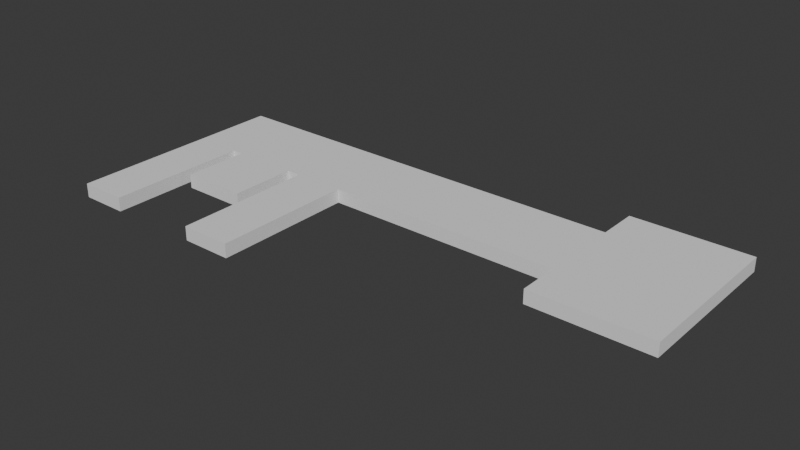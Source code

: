 # Source: Key_Gold.blend  (saved by Blender 4.0.36; exported with 4.5.12 LTS)
import bpy
from mathutils import Matrix  # noqa: F401  (used for matrix-valued properties, if any)

bpy.ops.wm.read_factory_settings(use_empty=True)
scene = bpy.context.scene
scene.name = 'Scene'

# ---- collections
col_collection = bpy.data.collections.new('Collection'); scene.collection.children.link(col_collection)

# ---- world
world_world = bpy.data.worlds.new('World'); scene.world = world_world
world_world.use_nodes = True; world_world.node_tree.nodes.clear()
_N = world_world.node_tree.nodes; _L = world_world.node_tree.links
n0 = _N.new('ShaderNodeOutputWorld'); n0.name = 'World Output'; n0.location = (300, 300)
n1 = _N.new('ShaderNodeBackground'); n1.name = 'Background'; n1.location = (10, 300)
n1.inputs[0].default_value = (0.05088, 0.05088, 0.05088, 1.0)
_L.new(n1.outputs[0], n0.inputs[0])
n0.is_active_output = True
world_world.color = (0.05088, 0.05088, 0.05088)
world_world.use_sun_shadow = False
world_world.sun_shadow_jitter_overblur = 0.0

# ---- meshes
me_cube_001 = bpy.data.meshes.new('Cube.001')
me_cube_001.from_pydata([(-0.05, -0.05, -0.05), (-0.05, -0.05, 0.05), (-0.05, 0.05, -0.05), (-0.05, 0.05, 0.05), (0.03466, 0.05, -0.05), (0.03466, 0.05, 0.05), (0.03466, -0.05, -0.05), (0.03466, -0.05, 0.05), (0.03466, -0.1, -0.05), (0.03466, -0.1, 0.05), (0.03466, 0.1, 0.05), (0.03466, 0.1, -0.05), (0.05825, -0.1, 0.05), (0.05825, -0.1, -0.05), (0.05825, 0.1, 0.05), (0.05825, 0.1, -0.05), (-0.04048, 0.05, -0.05), (-0.04048, -0.05, 0.05), (-0.04048, 0.05, 0.05), (-0.04048, -0.05, -0.05), (-0.03829, 0.05, 0.05), (-0.03829, -0.05, -0.05), (-0.03829, 0.05, -0.05), (-0.03829, -0.05, 0.05), (-0.02523, 0.05, 0.05), (-0.02523, -0.05, -0.05), (-0.02523, 0.05, -0.05), (-0.02523, -0.05, 0.05), (-0.02238, 0.05, 0.05), (-0.02238, -0.05, -0.05), (-0.02238, 0.05, -0.05), (-0.02238, -0.05, 0.05), (-0.01231, 0.05, 0.05), (-0.01231, -0.05, -0.05), (-0.01231, 0.05, -0.05), (-0.01231, -0.05, 0.05), (-0.05, -0.2217, -0.05), (-0.05, -0.2217, 0.05), (-0.04048, -0.2217, 0.05), (-0.04048, -0.2217, -0.05), (-0.01231, -0.2198, 0.05), (-0.02238, -0.2198, 0.05), (-0.02238, -0.2198, -0.05), (-0.01231, -0.2198, -0.05), (-0.02523, -0.1302, 0.05), (-0.03829, -0.1302, 0.05), (-0.03829, -0.1302, -0.05), (-0.02523, -0.1302, -0.05)], [], [(0, 1, 3, 2), (1, 0, 36, 37), (18, 3, 1, 17), (34, 4, 6, 33), (34, 32, 5, 4), (7, 6, 8, 9), (14, 10, 9, 12), (4, 5, 10, 11), (14, 15, 11, 10), (13, 12, 9, 8), (13, 15, 14, 12), (13, 8, 11, 15), (2, 3, 18, 16), (2, 16, 19, 0), (20, 18, 17, 23), (21, 23, 17, 19), (21, 25, 47, 46), (24, 20, 23, 27), (16, 18, 20, 22), (16, 22, 21, 19), (28, 24, 27, 31), (29, 31, 27, 25), (22, 20, 24, 26), (22, 26, 25, 21), (31, 29, 42, 41), (32, 28, 31, 35), (26, 24, 28, 30), (26, 30, 29, 25), (5, 32, 35, 7), (6, 7, 35, 33), (30, 28, 32, 34), (30, 34, 33, 29), (39, 38, 37, 36), (17, 1, 37, 38), (19, 17, 38, 39), (0, 19, 39, 36), (43, 40, 41, 42), (33, 35, 40, 43), (29, 33, 43, 42), (35, 31, 41, 40), (47, 44, 45, 46), (27, 23, 45, 44), (23, 21, 46, 45), (25, 27, 44, 47)])
_uv = me_cube_001.uv_layers.new(name='UVMap')
_uv.uv.foreach_set('vector', [0.375, 0.0, 0.625, 0.0, 0.625, 0.25, 0.375, 0.25, 0.625, 0.0, 0.375, 0.0, 0.375, 0.0, 0.625, 0.0, 0.8512, 0.5, 0.875, 0.5, 0.875, 0.75, 0.8512, 0.75, 0.2192, 0.5, 0.3366, 0.5, 0.3366, 0.75, 0.2192, 0.75, 0.375, 0.3442, 0.625, 0.3442, 0.625, 0.4616, 0.375, 0.4616, 0.625, 0.7884, 0.375, 0.7884, 0.375, 0.7884, 0.625, 0.7884, 0.0, 0.0, 0.625, 0.4616, 0.625, 0.7884, 0.0, 0.0, 0.375, 0.4616, 0.625, 0.4616, 0.625, 0.4616, 0.375, 0.4616, 0.0, 0.0, 0.0, 0.0, 0.375, 0.4616, 0.625, 0.4616, 0.0, 0.0, 0.0, 0.0, 0.625, 0.7884, 0.375, 0.7884, 0.0, 0.0, 0.0, 0.0, 0.0, 0.0, 0.0, 0.0, 0.0, 0.0, 0.375, 0.7884, 0.375, 0.4616, 0.0, 0.0, 0.375, 0.25, 0.625, 0.25, 0.625, 0.2738, 0.375, 0.2738, 0.125, 0.5, 0.1488, 0.5, 0.1488, 0.75, 0.125, 0.75, 0.8457, 0.5, 0.8512, 0.5, 0.8512, 0.75, 0.8457, 0.75, 0.375, 0.9707, 0.625, 0.9707, 0.625, 0.9762, 0.375, 0.9762, 0.1543, 0.75, 0.1869, 0.75, 0.1869, 0.75, 0.1543, 0.75, 0.8131, 0.5, 0.8457, 0.5, 0.8457, 0.75, 0.8131, 0.75, 0.375, 0.2738, 0.625, 0.2738, 0.625, 0.2793, 0.375, 0.2793, 0.1488, 0.5, 0.1543, 0.5, 0.1543, 0.75, 0.1488, 0.75, 0.806, 0.5, 0.8131, 0.5, 0.8131, 0.75, 0.806, 0.75, 0.375, 0.9309, 0.625, 0.931, 0.625, 0.9381, 0.375, 0.9381, 0.375, 0.2793, 0.625, 0.2793, 0.625, 0.3119, 0.375, 0.3119, 0.1543, 0.5, 0.1869, 0.5, 0.1869, 0.75, 0.1543, 0.75, 0.625, 0.931, 0.375, 0.9309, 0.375, 0.9309, 0.625, 0.931, 0.7808, 0.5, 0.806, 0.5, 0.806, 0.75, 0.7808, 0.75, 0.375, 0.3119, 0.625, 0.3119, 0.625, 0.319, 0.375, 0.319, 0.1869, 0.5, 0.194, 0.5, 0.194, 0.75, 0.1869, 0.75, 0.6634, 0.5, 0.7808, 0.5, 0.7808, 0.75, 0.6634, 0.75, 0.375, 0.7884, 0.625, 0.7884, 0.625, 0.9058, 0.375, 0.9058, 0.375, 0.319, 0.625, 0.319, 0.625, 0.3442, 0.375, 0.3442, 0.194, 0.5, 0.2192, 0.5, 0.2192, 0.75, 0.194, 0.75, 0.375, 0.9762, 0.625, 0.9762, 0.625, 1.0, 0.375, 1.0, 0.8512, 0.75, 0.875, 0.75, 0.875, 0.75, 0.8512, 0.75, 0.375, 0.9762, 0.625, 0.9762, 0.625, 0.9762, 0.375, 0.9762, 0.125, 0.75, 0.1488, 0.75, 0.1488, 0.75, 0.125, 0.75, 0.375, 0.9058, 0.625, 0.9058, 0.625, 0.931, 0.375, 0.9309, 0.375, 0.9058, 0.625, 0.9058, 0.625, 0.9058, 0.375, 0.9058, 0.194, 0.75, 0.2192, 0.75, 0.2192, 0.75, 0.194, 0.75, 0.7808, 0.75, 0.806, 0.75, 0.806, 0.75, 0.7808, 0.75, 0.375, 0.9381, 0.625, 0.9381, 0.625, 0.9707, 0.375, 0.9707, 0.8131, 0.75, 0.8457, 0.75, 0.8457, 0.75, 0.8131, 0.75, 0.625, 0.9707, 0.375, 0.9707, 0.375, 0.9707, 0.625, 0.9707, 0.375, 0.9381, 0.625, 0.9381, 0.625, 0.9381, 0.375, 0.9381])
me_cube_001.update()

# ---- objects
ob_cube = bpy.data.objects.new('Cube', me_cube_001)

# ---- transforms, parenting, visibility, modifiers, constraints
ob_cube.location = (0.0, 0.0, 0.0)
ob_cube.scale = (6.063, 1.0, -0.1679)

# ---- collection membership
col_collection.objects.link(ob_cube)

# ---- scene / render settings (as saved in the file)
scene.frame_start = 1; scene.frame_end = 250; scene.frame_set(0)
scene.render.engine = 'BLENDER_EEVEE_NEXT'
scene.cycles.sampling_pattern = 'TABULATED_SOBOL'
bpy.context.view_layer.update()

# ---- added for rendering (the .blend has no active camera and no usable light): camera, sun
cam_auto = bpy.data.cameras.new('AutoCamera')
cam_auto.lens = 50.0
cam_auto.sensor_width = 36.0
cam_auto.clip_end = 1000.0
ob_auto_camera = bpy.data.objects.new('AutoCamera', cam_auto)
scene.collection.objects.link(ob_auto_camera)
ob_auto_camera.location = (0.701454, -0.872588, 0.541163)
ob_auto_camera.rotation_euler = (1.09748, -7.21219e-08, 0.694738)
scene.camera = ob_auto_camera
light_auto_sun = bpy.data.lights.new('AutoSun', 'SUN')
light_auto_sun.energy = 3.0
light_auto_sun.angle = 0.0523599
ob_auto_sun = bpy.data.objects.new('AutoSun', light_auto_sun)
scene.collection.objects.link(ob_auto_sun)
ob_auto_sun.rotation_euler = (0.872665, 0.174533, 0.523599)
bpy.context.view_layer.update()
